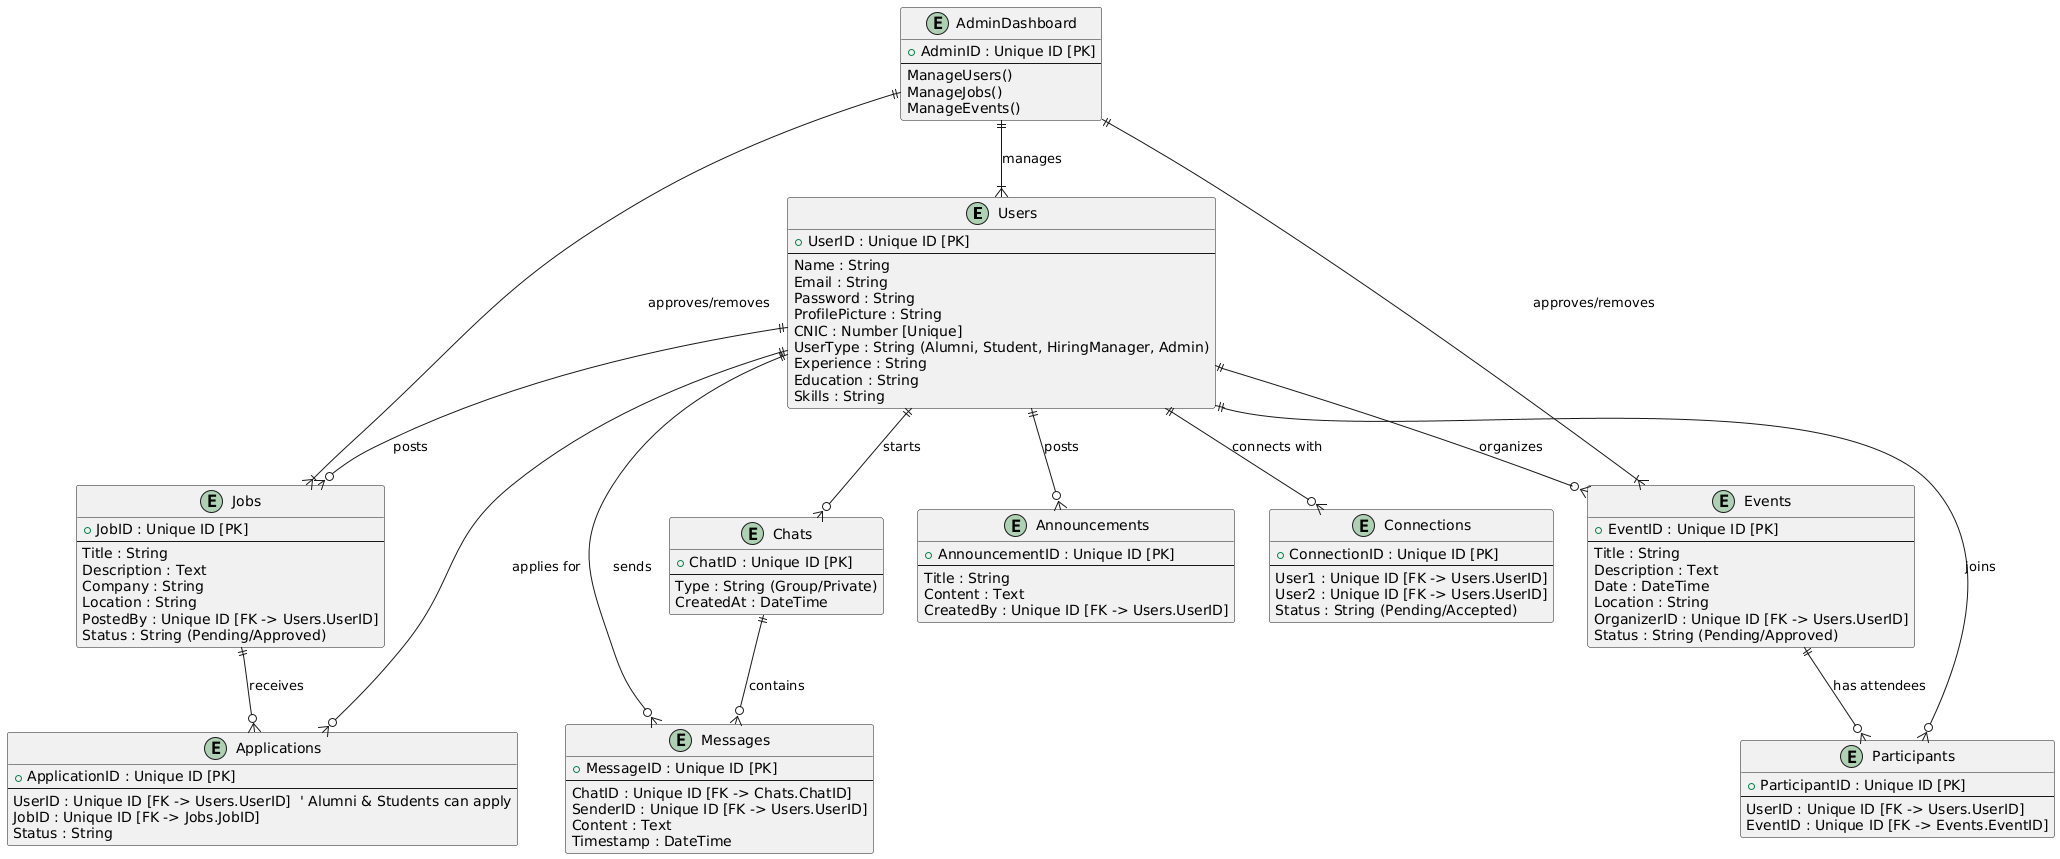

The diagram above was rendered by PlantUML. Its source (embedded in the PNG):
@startuml
entity Users {
    +UserID : Unique ID [PK]
    --
    Name : String
    Email : String
    Password : String
    ProfilePicture : String
    CNIC : Number [Unique]
    UserType : String (Alumni, Student, HiringManager, Admin)
    Experience : String
    Education : String
    Skills : String
}

entity Jobs {
    +JobID : Unique ID [PK]
    --
    Title : String
    Description : Text
    Company : String
    Location : String
    PostedBy : Unique ID [FK -> Users.UserID]
    Status : String (Pending/Approved)
}

entity Applications {
    +ApplicationID : Unique ID [PK]
    --
    UserID : Unique ID [FK -> Users.UserID]  ' Alumni & Students can apply
    JobID : Unique ID [FK -> Jobs.JobID]
    Status : String
}

entity Events {
    +EventID : Unique ID [PK]
    --
    Title : String
    Description : Text
    Date : DateTime
    Location : String
    OrganizerID : Unique ID [FK -> Users.UserID]
    Status : String (Pending/Approved)
}

entity Participants {
    +ParticipantID : Unique ID [PK]
    --
    UserID : Unique ID [FK -> Users.UserID]
    EventID : Unique ID [FK -> Events.EventID]
}

entity Chats {
    +ChatID : Unique ID [PK]
    --
    Type : String (Group/Private)
    CreatedAt : DateTime
}

entity Messages {
    +MessageID : Unique ID [PK]
    --
    ChatID : Unique ID [FK -> Chats.ChatID]
    SenderID : Unique ID [FK -> Users.UserID]
    Content : Text
    Timestamp : DateTime
}

entity Announcements {
    +AnnouncementID : Unique ID [PK]
    --
    Title : String
    Content : Text
    CreatedBy : Unique ID [FK -> Users.UserID]
}

entity Connections {
    +ConnectionID : Unique ID [PK]
    --
    User1 : Unique ID [FK -> Users.UserID]
    User2 : Unique ID [FK -> Users.UserID]
    Status : String (Pending/Accepted)
}

entity AdminDashboard {
    +AdminID : Unique ID [PK]
    --
    ManageUsers()
    ManageJobs()
    ManageEvents()
}

' Relationships
Users ||--o{ Applications : applies for
Users ||--o{ Jobs : posts
Users ||--o{ Events : organizes
Users ||--o{ Participants : joins
Users ||--o{ Chats : starts
Users ||--o{ Messages : sends
Users ||--o{ Announcements : posts
Users ||--o{ Connections : connects with
Jobs ||--o{ Applications : receives
Events ||--o{ Participants : has attendees
Chats ||--o{ Messages : contains
AdminDashboard ||--|{ Users : manages
AdminDashboard ||--|{ Jobs : approves/removes
AdminDashboard ||--|{ Events : approves/removes
@enduml